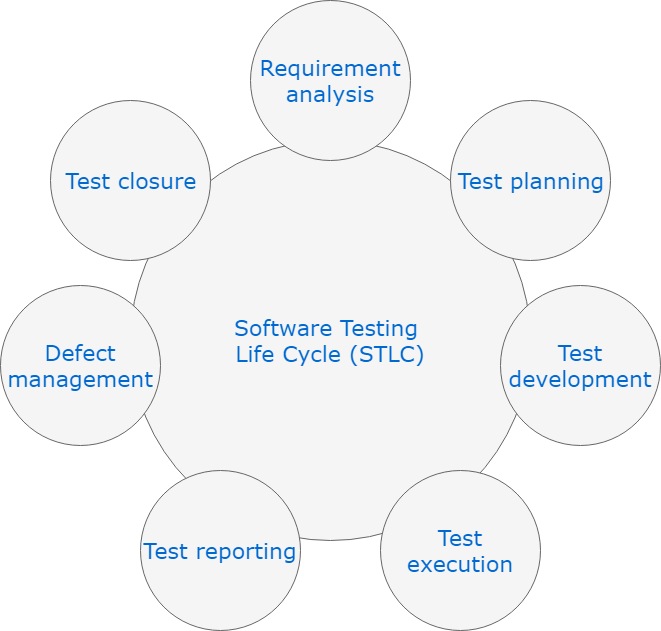

The diagram above was exported from draw.io. Its source (the exported page's mxGraphModel, read from the mxfile embedded in the PNG):
<mxGraphModel dx="1394" dy="747" grid="1" gridSize="10" guides="1" tooltips="1" connect="1" arrows="1" fold="1" page="1" pageScale="1" pageWidth="1100" pageHeight="850" background="#ffffff" math="0" shadow="0">
  <root>
    <mxCell id="0" />
    <mxCell id="1" parent="0" />
    <mxCell id="374e34682ed331ee-1" value="Software Testing &lt;br&gt;Life Cycle (STLC)" style="ellipse;whiteSpace=wrap;html=1;rounded=0;shadow=0;dashed=0;comic=0;fontFamily=Verdana;fontSize=22;fontColor=#0069D1;fillColor=#f5f5f5;strokeColor=#666666;" parent="1" vertex="1">
      <mxGeometry x="330" y="180" width="400" height="400" as="geometry" />
    </mxCell>
    <mxCell id="45236fa5f4b8e91a-1" value="Requirement&lt;br&gt;analysis&lt;br&gt;" style="ellipse;whiteSpace=wrap;html=1;rounded=0;shadow=0;dashed=0;comic=0;fontFamily=Verdana;fontSize=22;fontColor=#0069D1;fillColor=#f5f5f5;strokeColor=#666666;" parent="1" vertex="1">
      <mxGeometry x="450" y="40" width="160" height="160" as="geometry" />
    </mxCell>
    <mxCell id="45236fa5f4b8e91a-2" value="Test reporting" style="ellipse;whiteSpace=wrap;html=1;rounded=0;shadow=0;dashed=0;comic=0;fontFamily=Verdana;fontSize=22;fontColor=#0069D1;fillColor=#f5f5f5;strokeColor=#666666;" parent="1" vertex="1">
      <mxGeometry x="340" y="510" width="160" height="160" as="geometry" />
    </mxCell>
    <mxCell id="45236fa5f4b8e91a-3" value="Test development" style="ellipse;whiteSpace=wrap;html=1;rounded=0;shadow=0;dashed=0;comic=0;fontFamily=Verdana;fontSize=22;fontColor=#0069D1;fillColor=#f5f5f5;strokeColor=#666666;" parent="1" vertex="1">
      <mxGeometry x="700" y="325" width="160" height="160" as="geometry" />
    </mxCell>
    <mxCell id="45236fa5f4b8e91a-4" value="Test closure" style="ellipse;whiteSpace=wrap;html=1;rounded=0;shadow=0;dashed=0;comic=0;fontFamily=Verdana;fontSize=22;fontColor=#0069D1;fillColor=#f5f5f5;strokeColor=#666666;" parent="1" vertex="1">
      <mxGeometry x="250" y="140" width="160" height="160" as="geometry" />
    </mxCell>
    <mxCell id="45236fa5f4b8e91a-6" value="Test planning" style="ellipse;whiteSpace=wrap;html=1;rounded=0;shadow=0;dashed=0;comic=0;fontFamily=Verdana;fontSize=22;fontColor=#0069D1;fillColor=#f5f5f5;strokeColor=#666666;" parent="1" vertex="1">
      <mxGeometry x="650" y="140" width="160" height="160" as="geometry" />
    </mxCell>
    <mxCell id="45236fa5f4b8e91a-7" value="Test execution" style="ellipse;whiteSpace=wrap;html=1;rounded=0;shadow=0;dashed=0;comic=0;fontFamily=Verdana;fontSize=22;fontColor=#0069D1;fillColor=#f5f5f5;strokeColor=#666666;" parent="1" vertex="1">
      <mxGeometry x="580" y="510" width="160" height="160" as="geometry" />
    </mxCell>
    <mxCell id="45236fa5f4b8e91a-8" value="Defect management" style="ellipse;whiteSpace=wrap;html=1;rounded=0;shadow=0;dashed=0;comic=0;fontFamily=Verdana;fontSize=22;fontColor=#0069D1;fillColor=#f5f5f5;strokeColor=#666666;" parent="1" vertex="1">
      <mxGeometry x="200" y="325" width="160" height="160" as="geometry" />
    </mxCell>
  </root>
</mxGraphModel>